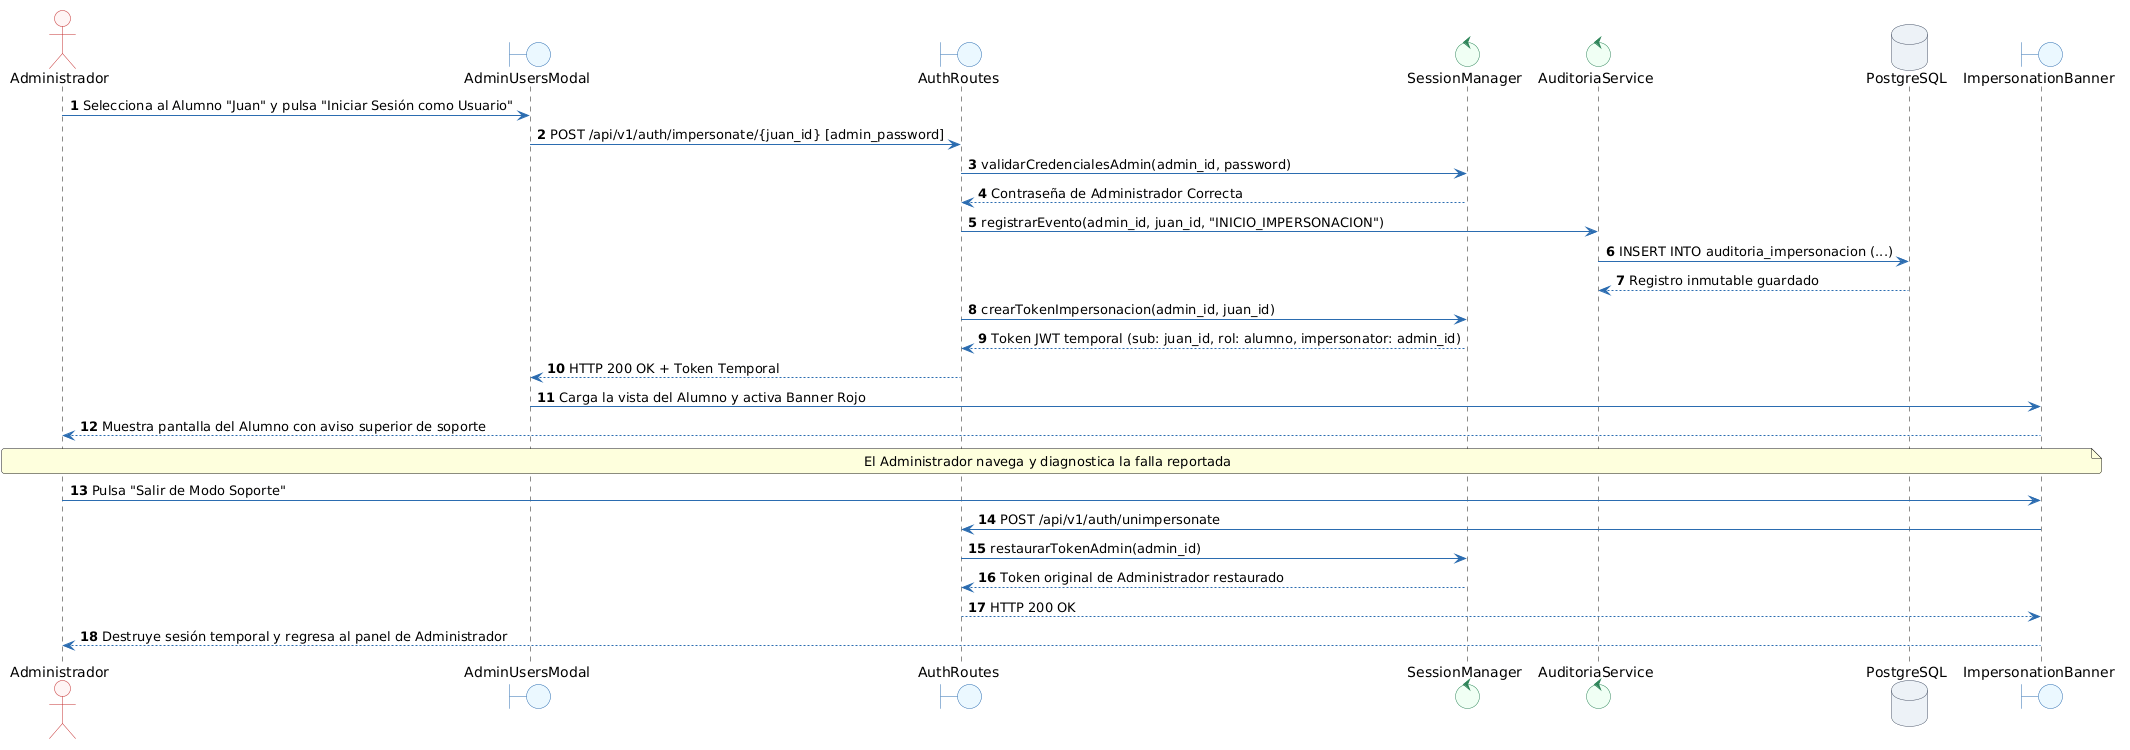

The diagram above was rendered by PlantUML. Its source (embedded in the PNG):
@startuml
autonumber

skinparam shadowing false
skinparam monochrome false
skinparam defaultFontName Arial
skinparam roundcorner 6
skinparam ArrowColor #2B6CB0
skinparam ActorBorderColor #C53030
skinparam ActorBackgroundColor #FFF5F5
skinparam BoundaryBorderColor #2B6CB0
skinparam BoundaryBackgroundColor #EBF8FF
skinparam ControlBorderColor #2F855A
skinparam ControlBackgroundColor #F0FFF4
skinparam EntityBorderColor #D69E2E
skinparam EntityBackgroundColor #FFFFF0
skinparam DatabaseBorderColor #4A5568
skinparam DatabaseBackgroundColor #EDF2F7
skinparam UsecaseBorderColor #2B6CB0
skinparam UsecaseBackgroundColor #F7FAFC


actor "Administrador" as Admin
boundary "AdminUsersModal" as Modal
boundary "AuthRoutes" as API
control "SessionManager" as Session
control "AuditoriaService" as Audit
database "PostgreSQL" as DB
boundary "ImpersonationBanner" as Banner

Admin -> Modal : Selecciona al Alumno "Juan" y pulsa "Iniciar Sesión como Usuario"
Modal -> API : POST /api/v1/auth/impersonate/{juan_id} [admin_password]
API -> Session : validarCredencialesAdmin(admin_id, password)
Session --> API : Contraseña de Administrador Correcta

API -> Audit : registrarEvento(admin_id, juan_id, "INICIO_IMPERSONACION")
Audit -> DB : INSERT INTO auditoria_impersonacion (...)
DB --> Audit : Registro inmutable guardado

API -> Session : crearTokenImpersonacion(admin_id, juan_id)
Session --> API : Token JWT temporal (sub: juan_id, rol: alumno, impersonator: admin_id)

API --> Modal : HTTP 200 OK + Token Temporal
Modal -> Banner : Carga la vista del Alumno y activa Banner Rojo
Banner --> Admin : Muestra pantalla del Alumno con aviso superior de soporte

Note over Admin, Banner : El Administrador navega y diagnostica la falla reportada

Admin -> Banner : Pulsa "Salir de Modo Soporte"
Banner -> API : POST /api/v1/auth/unimpersonate
API -> Session : restaurarTokenAdmin(admin_id)
Session --> API : Token original de Administrador restaurado
API --> Banner : HTTP 200 OK
Banner --> Admin : Destruye sesión temporal y regresa al panel de Administrador
@enduml